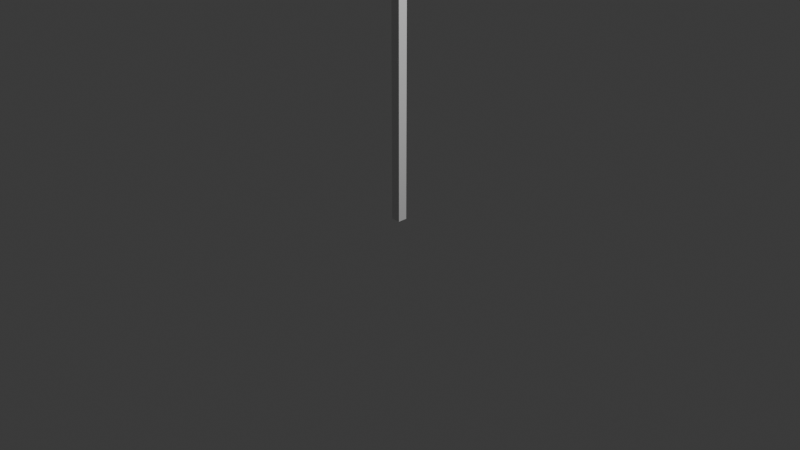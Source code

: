 # Source: wall_slice.blend  (saved by Blender 5.1.30; exported with 4.5.12 LTS)
import bpy
from mathutils import Matrix  # noqa: F401  (used for matrix-valued properties, if any)

bpy.ops.wm.read_factory_settings(use_empty=True)
scene = bpy.context.scene
scene.name = 'Scene'

# ---- collections
col_collection = bpy.data.collections.new('Collection'); scene.collection.children.link(col_collection)

# ---- materials (node trees are filled in below, after node groups)
mat_material = bpy.data.materials.new('Material')
mat_material.alpha_threshold = 0.0
mat_material.use_backface_culling_lightprobe_volume = False
mat_material.roughness = 0.5
mat_material.line_color = (0.0, 0.0, 0.0, 1.0)

# ---- material node trees
mat_material.use_nodes = True; mat_material.node_tree.nodes.clear()
_N = mat_material.node_tree.nodes; _L = mat_material.node_tree.links
n0 = _N.new('ShaderNodeOutputMaterial'); n0.name = 'Material Output'; n0.location = (200, 100)
n1 = _N.new('ShaderNodeBsdfPrincipled'); n1.name = 'Principled BSDF'; n1.location = (-200, 100)
_L.new(n1.outputs[0], n0.inputs[0])
n0.is_active_output = True

# ---- world
world_world = bpy.data.worlds.new('World'); scene.world = world_world
world_world.use_nodes = True; world_world.node_tree.nodes.clear()
_N = world_world.node_tree.nodes; _L = world_world.node_tree.links
n0 = _N.new('ShaderNodeOutputWorld'); n0.name = 'World Output'; n0.location = (200, 100)
n1 = _N.new('ShaderNodeBackground'); n1.name = 'Background'; n1.location = (-200, 100)
n1.inputs[0].default_value = (0.05088, 0.05088, 0.05088, 1.0)
_L.new(n1.outputs[0], n0.inputs[0])
n0.is_active_output = True
world_world.color = (0.05088, 0.05088, 0.05088)
world_world.sun_shadow_jitter_overblur = 0.0

# ---- cameras
cam_camera = bpy.data.cameras.new('Camera')
cam_camera.clip_end = 100.0
cam_camera.ortho_scale = 7.314

# ---- lights
light_light = bpy.data.lights.new('Light', 'POINT')
light_light.energy = 1000.0
light_light.shadow_soft_size = 0.1

# ---- meshes
me_cube = bpy.data.meshes.new('Cube')
me_cube.from_pydata([(1.0, 1.0, 1.0), (1.0, 1.0, -1.0), (1.0, -1.0, 1.0), (1.0, -1.0, -1.0), (-1.0, 1.0, 1.0), (-1.0, 1.0, -1.0), (-1.0, -1.0, 1.0), (-1.0, -1.0, -1.0)], [], [(0, 4, 6, 2), (3, 2, 6, 7), (7, 6, 4, 5), (5, 1, 3, 7), (1, 0, 2, 3), (5, 4, 0, 1)])
_uv = me_cube.uv_layers.new(name='UVMap')
_uv.uv.foreach_set('vector', [0.625, 0.5, 0.875, 0.5, 0.875, 0.75, 0.625, 0.75, 0.375, 0.75, 0.625, 0.75, 0.625, 1.0, 0.375, 1.0, 0.375, 0.0, 0.625, 0.0, 0.625, 0.25, 0.375, 0.25, 0.125, 0.5, 0.375, 0.5, 0.375, 0.75, 0.125, 0.75, 0.375, 0.5, 0.625, 0.5, 0.625, 0.75, 0.375, 0.75, 0.375, 0.25, 0.625, 0.25, 0.625, 0.5, 0.375, 0.5])
me_cube.materials.append(mat_material)
me_cube.use_mirror_vertex_groups = False
me_cube.update()

# ---- objects
ob_cube = bpy.data.objects.new('Cube', me_cube)
ob_light = bpy.data.objects.new('Light', light_light)
ob_camera = bpy.data.objects.new('Camera', cam_camera)

# ---- transforms, parenting, visibility, modifiers, constraints
ob_cube.location = (0.0, 0.0, 1.3)
ob_cube.scale = (0.05, 0.05, 1.3)
ob_cube.lock_rotations_4d = False
ob_cube.empty_display_type = 'ARROWS'
ob_cube.lineart.crease_threshold = 0.0
ob_light.location = (4.076, 1.005, 5.904)
ob_light.rotation_euler = (0.6503, 0.05522, 1.866)
ob_light.lock_rotations_4d = False
ob_light.empty_display_type = 'ARROWS'
ob_light.color = (0.0, 0.0, 0.0, 0.0)
ob_light.lineart.crease_threshold = 0.0
ob_camera.location = (7.359, -6.926, 4.958)
ob_camera.rotation_euler = (1.109, 0.0, 0.8149)
ob_camera.lock_rotations_4d = False
ob_camera.empty_display_type = 'ARROWS'
ob_camera.color = (0.0, 0.0, 0.0, 0.0)
ob_camera.display_type = 'WIRE'
ob_camera.lineart.crease_threshold = 0.0

# ---- collection membership
col_collection.objects.link(ob_cube)
col_collection.objects.link(ob_light)
col_collection.objects.link(ob_camera)

# ---- scene / render settings (as saved in the file)
scene.camera = ob_camera
scene.frame_start = 1; scene.frame_end = 250; scene.frame_set(1)
scene.render.engine = 'BLENDER_EEVEE_NEXT'
scene.render.bake_bias = 0.0
scene.render.bake_samples = 0
scene.cycles.sampling_pattern = 'TABULATED_SOBOL'
scene.eevee.use_volume_custom_range = False
bpy.context.view_layer.update()

